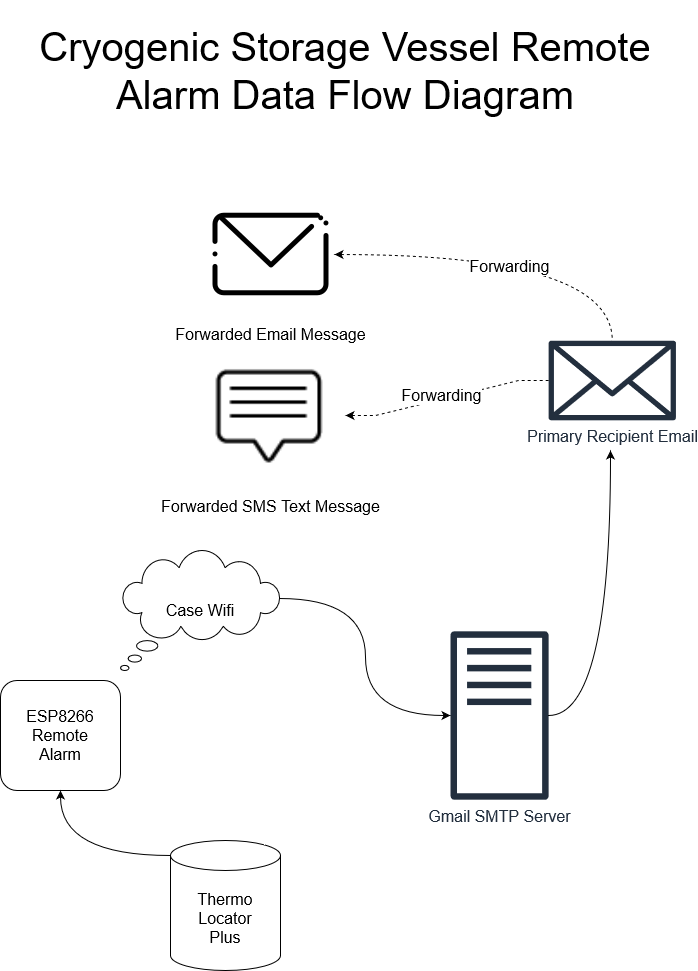

The diagram above was exported from draw.io. Its source (the exported page's mxGraphModel, read from the mxfile embedded in the PNG):
<mxGraphModel dx="846" dy="512" grid="1" gridSize="10" guides="1" tooltips="1" connect="1" arrows="1" fold="1" page="1" pageScale="1" pageWidth="850" pageHeight="1100" math="0" shadow="0">
  <root>
    <mxCell id="0" />
    <mxCell id="1" parent="0" />
    <mxCell id="SoKcjbGd3OGqcZMEkXQj-2" value="&lt;div&gt;&lt;font style=&quot;font-size: 16px&quot;&gt;ESP8266&lt;/font&gt;&lt;/div&gt;&lt;div&gt;&lt;font style=&quot;font-size: 16px&quot;&gt;Remote&lt;/font&gt;&lt;/div&gt;&lt;div&gt;&lt;font style=&quot;font-size: 16px&quot;&gt;Alarm&lt;br&gt;&lt;/font&gt;&lt;/div&gt;" style="rounded=1;whiteSpace=wrap;html=1;" parent="1" vertex="1">
      <mxGeometry x="80" y="740" width="120" height="110" as="geometry" />
    </mxCell>
    <mxCell id="SoKcjbGd3OGqcZMEkXQj-12" style="edgeStyle=orthogonalEdgeStyle;curved=1;rounded=0;orthogonalLoop=1;jettySize=auto;html=1;exitX=0.993;exitY=0.4;exitDx=0;exitDy=0;exitPerimeter=0;" parent="1" source="SoKcjbGd3OGqcZMEkXQj-7" target="SoKcjbGd3OGqcZMEkXQj-10" edge="1">
      <mxGeometry relative="1" as="geometry" />
    </mxCell>
    <mxCell id="SoKcjbGd3OGqcZMEkXQj-7" value="&lt;font style=&quot;font-size: 16px&quot;&gt;Case Wifi&lt;br&gt;&lt;/font&gt;" style="whiteSpace=wrap;html=1;shape=mxgraph.basic.cloud_callout" parent="1" vertex="1">
      <mxGeometry x="200" y="610" width="160" height="120" as="geometry" />
    </mxCell>
    <mxCell id="SoKcjbGd3OGqcZMEkXQj-11" style="edgeStyle=orthogonalEdgeStyle;curved=1;rounded=0;orthogonalLoop=1;jettySize=auto;html=1;exitX=0;exitY=0;exitDx=0;exitDy=15;exitPerimeter=0;" parent="1" source="SoKcjbGd3OGqcZMEkXQj-8" target="SoKcjbGd3OGqcZMEkXQj-2" edge="1">
      <mxGeometry relative="1" as="geometry" />
    </mxCell>
    <mxCell id="SoKcjbGd3OGqcZMEkXQj-8" value="&lt;div style=&quot;font-size: 16px&quot;&gt;&lt;font style=&quot;font-size: 16px&quot;&gt;Thermo Locator&lt;/font&gt;&lt;/div&gt;&lt;div style=&quot;font-size: 16px&quot;&gt;&lt;font style=&quot;font-size: 16px&quot;&gt;Plus&lt;br&gt;&lt;/font&gt;&lt;/div&gt;" style="shape=cylinder3;whiteSpace=wrap;html=1;boundedLbl=1;backgroundOutline=1;size=15;" parent="1" vertex="1">
      <mxGeometry x="250" y="900" width="110" height="130" as="geometry" />
    </mxCell>
    <mxCell id="SoKcjbGd3OGqcZMEkXQj-10" value="&lt;font style=&quot;font-size: 16px&quot;&gt;Gmail SMTP Server&lt;/font&gt;" style="outlineConnect=0;fontColor=#232F3E;gradientColor=none;fillColor=#232F3E;strokeColor=none;dashed=0;verticalLabelPosition=bottom;verticalAlign=top;align=center;html=1;fontSize=12;fontStyle=0;aspect=fixed;pointerEvents=1;shape=mxgraph.aws4.traditional_server;" parent="1" vertex="1">
      <mxGeometry x="530" y="690" width="98.08" height="170" as="geometry" />
    </mxCell>
    <mxCell id="SoKcjbGd3OGqcZMEkXQj-13" value="&lt;font style=&quot;font-size: 16px&quot;&gt;Primary Recipient Email&lt;br&gt;&lt;/font&gt;" style="outlineConnect=0;fontColor=#232F3E;gradientColor=none;fillColor=#232F3E;strokeColor=none;dashed=0;verticalLabelPosition=bottom;verticalAlign=top;align=center;html=1;fontSize=12;fontStyle=0;aspect=fixed;pointerEvents=1;shape=mxgraph.aws4.email_2;" parent="1" vertex="1">
      <mxGeometry x="628.08" y="400" width="127.34" height="80" as="geometry" />
    </mxCell>
    <mxCell id="SoKcjbGd3OGqcZMEkXQj-23" style="edgeStyle=entityRelationEdgeStyle;rounded=0;orthogonalLoop=1;jettySize=auto;html=1;exitX=1;exitY=0.5;exitDx=0;exitDy=0;dashed=1;startArrow=classic;startFill=1;endArrow=none;endFill=0;" parent="1" source="SoKcjbGd3OGqcZMEkXQj-14" target="SoKcjbGd3OGqcZMEkXQj-13" edge="1">
      <mxGeometry relative="1" as="geometry" />
    </mxCell>
    <mxCell id="SoKcjbGd3OGqcZMEkXQj-27" value="&lt;font style=&quot;font-size: 16px&quot;&gt;Forwarding&lt;/font&gt;" style="edgeLabel;html=1;align=center;verticalAlign=middle;resizable=0;points=[];" parent="SoKcjbGd3OGqcZMEkXQj-23" vertex="1" connectable="0">
      <mxGeometry x="0.3161" y="-5" relative="1" as="geometry">
        <mxPoint x="-39.15" as="offset" />
      </mxGeometry>
    </mxCell>
    <mxCell id="SoKcjbGd3OGqcZMEkXQj-14" value="&lt;font style=&quot;font-size: 16px&quot;&gt;Forwarded &lt;font style=&quot;font-size: 16px&quot;&gt;SMS Text Message&lt;br&gt;&lt;/font&gt;&lt;/font&gt;" style="shape=image;html=1;verticalAlign=top;verticalLabelPosition=bottom;labelBackgroundColor=#ffffff;imageAspect=0;aspect=fixed;image=https://cdn4.iconfinder.com/data/icons/36-slim-icons/87/msg.png" parent="1" vertex="1">
      <mxGeometry x="275" y="400" width="150" height="150" as="geometry" />
    </mxCell>
    <mxCell id="SoKcjbGd3OGqcZMEkXQj-17" value="" style="endArrow=classic;html=1;edgeStyle=orthogonalEdgeStyle;curved=1;" parent="1" source="SoKcjbGd3OGqcZMEkXQj-10" edge="1">
      <mxGeometry width="50" height="50" relative="1" as="geometry">
        <mxPoint x="600" y="680" as="sourcePoint" />
        <mxPoint x="690" y="510" as="targetPoint" />
      </mxGeometry>
    </mxCell>
    <mxCell id="SoKcjbGd3OGqcZMEkXQj-22" style="edgeStyle=orthogonalEdgeStyle;curved=1;rounded=0;orthogonalLoop=1;jettySize=auto;html=1;exitX=1;exitY=0.5;exitDx=0;exitDy=0;dashed=1;startArrow=classic;startFill=1;endArrow=none;endFill=0;" parent="1" source="SoKcjbGd3OGqcZMEkXQj-20" target="SoKcjbGd3OGqcZMEkXQj-13" edge="1">
      <mxGeometry relative="1" as="geometry" />
    </mxCell>
    <mxCell id="SoKcjbGd3OGqcZMEkXQj-26" value="&lt;font style=&quot;font-size: 16px&quot;&gt;Forwarding&lt;/font&gt;" style="edgeLabel;html=1;align=center;verticalAlign=middle;resizable=0;points=[];" parent="SoKcjbGd3OGqcZMEkXQj-22" vertex="1" connectable="0">
      <mxGeometry x="-0.0466" y="-11" relative="1" as="geometry">
        <mxPoint as="offset" />
      </mxGeometry>
    </mxCell>
    <mxCell id="SoKcjbGd3OGqcZMEkXQj-20" value="&lt;font style=&quot;font-size: 16px&quot;&gt;Forwarded &lt;/font&gt;&lt;font style=&quot;font-size: 16px&quot;&gt;&lt;font style=&quot;font-size: 16px&quot;&gt;Email Message&lt;/font&gt;&lt;br&gt;&lt;/font&gt;" style="shape=image;html=1;verticalAlign=top;verticalLabelPosition=bottom;labelBackgroundColor=#ffffff;imageAspect=0;aspect=fixed;image=https://cdn3.iconfinder.com/data/icons/twitter-25/512/168_Twitter_Mail_Sms_Chat-128.png" parent="1" vertex="1">
      <mxGeometry x="286" y="250" width="128" height="128" as="geometry" />
    </mxCell>
    <mxCell id="SoKcjbGd3OGqcZMEkXQj-28" value="&lt;div style=&quot;font-size: 40px&quot;&gt;&lt;font style=&quot;font-size: 40px&quot;&gt;Cryogenic Storage Vessel Remote Alarm Data Flow Diagram&lt;/font&gt;&lt;/div&gt;" style="text;html=1;strokeColor=none;fillColor=none;align=center;verticalAlign=middle;whiteSpace=wrap;rounded=0;" parent="1" vertex="1">
      <mxGeometry x="115" y="60" width="620" height="140" as="geometry" />
    </mxCell>
  </root>
</mxGraphModel>